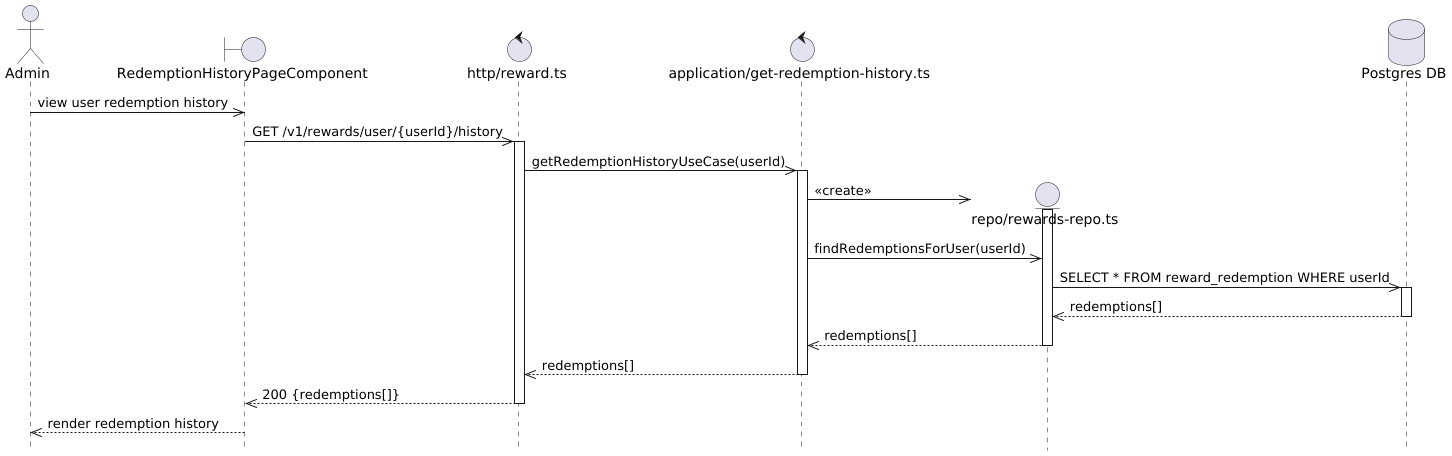

The diagram above was rendered by PlantUML. Its source (embedded in the PNG):
@startuml Reward User History Flow
hide footbox

actor Admin

boundary "RedemptionHistoryPageComponent" as Component
control "http/reward.ts" as Http
control "application/get-redemption-history.ts" as UseCase

Admin ->> Component: view user redemption history

Component ->> Http: GET /v1/rewards/user/{userId}/history
activate Http

Http ->> UseCase: getRedemptionHistoryUseCase(userId)
activate UseCase

create entity "repo/rewards-repo.ts" as RewardsRepo
database "Postgres DB" as DB
UseCase ->> RewardsRepo: <<create>>
activate RewardsRepo

UseCase ->> RewardsRepo: findRedemptionsForUser(userId)

RewardsRepo ->> DB: SELECT * FROM reward_redemption WHERE userId
activate DB
DB -->> RewardsRepo: redemptions[]
deactivate DB

RewardsRepo -->> UseCase: redemptions[]
deactivate RewardsRepo

UseCase -->> Http: redemptions[]
deactivate UseCase

Http -->> Component: 200 {redemptions[]}
deactivate Http

Component -->> Admin: render redemption history

@enduml